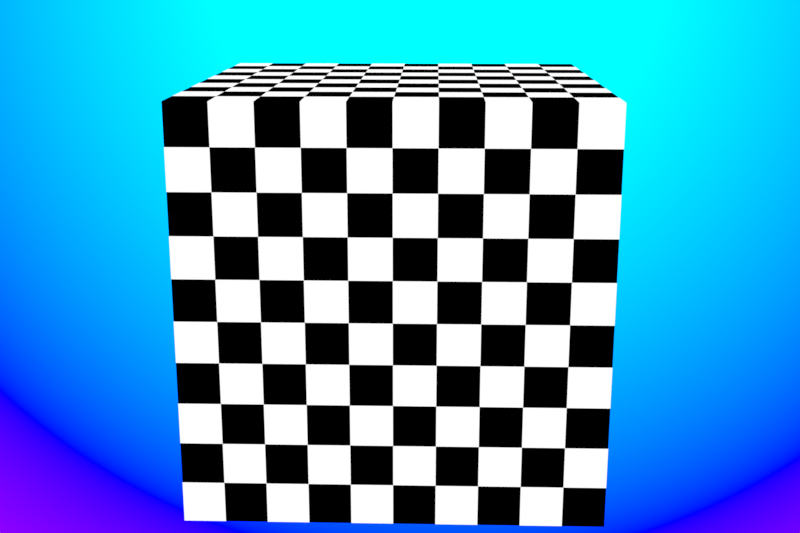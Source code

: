 # Source: checkered_cube_rainbow_sky.blend  (saved by Blender 3.0.42; exported with 4.5.12 LTS)
import bpy
from mathutils import Matrix  # noqa: F401  (used for matrix-valued properties, if any)

bpy.ops.wm.read_factory_settings(use_empty=True)
scene = bpy.context.scene
scene.name = 'Scene'

# ---- collections
col_collection = bpy.data.collections.new('Collection'); scene.collection.children.link(col_collection)

# ---- materials (node trees are filled in below, after node groups)
mat_material = bpy.data.materials.new('Material')
mat_material.use_transparent_shadow = False

# ---- node groups
ng_rainbow_sky = bpy.data.node_groups.new('Rainbow Sky', 'ShaderNodeTree')
_s = ng_rainbow_sky.interface.new_socket(name='Background', in_out='OUTPUT', socket_type='NodeSocketShader')
_N = ng_rainbow_sky.nodes; _L = ng_rainbow_sky.links
n0 = _N.new('ShaderNodeBackground'); n0.name = 'Background'; n0.location = (575, 87)
n1 = _N.new('ShaderNodeTexCoord'); n1.name = 'Texture Coordinate'; n1.location = (-575, -107)
n2 = _N.new('ShaderNodeMath'); n2.name = 'Math.001'; n2.location = (-12, -152)
n2.operation = 'DEGREES'
n3 = _N.new('ShaderNodeMath'); n3.name = 'Math'; n3.location = (-25, 43)
n3.operation = 'ARCCOSINE'
n4 = _N.new('ShaderNodeSeparateXYZ'); n4.name = 'Separate XYZ'; n4.location = (-213, -30)
n5 = _N.new('ShaderNodeMapRange'); n5.name = 'Map Range'; n5.location = (166, -85)
n5.inputs[2].default_value = 180.0
n6 = _N.new('NodeGroupInput'); n6.name = 'Group Input'; n6.location = (-775, 0)
n7 = _N.new('NodeGroupOutput'); n7.name = 'Group Output'; n7.location = (765, 0)
n8 = _N.new('ShaderNodeHueSaturation'); n8.name = 'Hue Saturation Value'; n8.location = (328, 152)
n8.inputs[1].default_value = 2.0
n8.inputs[2].default_value = 2.0
n8.inputs[4].default_value = (0.802, 0.0, 0.0, 1.0)
_L.new(n0.outputs[0], n7.inputs[0])
_L.new(n4.outputs[0], n3.inputs[0])
_L.new(n8.outputs[0], n0.inputs[0])
_L.new(n5.outputs[0], n8.inputs[0])
_L.new(n1.outputs[1], n4.inputs[0])
_L.new(n3.outputs[0], n2.inputs[0])
_L.new(n2.outputs[0], n5.inputs[0])
n7.is_active_output = True

# ---- material node trees
mat_material.use_nodes = True; mat_material.node_tree.nodes.clear()
_N = mat_material.node_tree.nodes; _L = mat_material.node_tree.links
n0 = _N.new('ShaderNodeOutputMaterial'); n0.name = 'Material Output'; n0.location = (300, 300)
n1 = _N.new('ShaderNodeEmission'); n1.name = 'Emission'; n1.location = (10, 300)
n2 = _N.new('ShaderNodeTexChecker'); n2.name = 'Checker Texture'; n2.location = (-180, 280)
n2.inputs[1].default_value = (1.0, 1.0, 1.0, 1.0)
n2.inputs[2].default_value = (0.0, 0.0, 0.0, 1.0)
n2.inputs[3].default_value = 10.0
_L.new(n1.outputs[0], n0.inputs[0])
_L.new(n2.outputs[0], n1.inputs[0])
n0.is_active_output = True

# ---- world
world_world = bpy.data.worlds.new('World'); scene.world = world_world
world_world.use_nodes = True; world_world.node_tree.nodes.clear()
_N = world_world.node_tree.nodes; _L = world_world.node_tree.links
n0 = _N.new('ShaderNodeOutputWorld'); n0.name = 'World Output'; n0.location = (300, 300)
n1 = _N.new('ShaderNodeGroup'); n1.name = 'Group'; n1.location = (66, 265)
n1.node_tree = ng_rainbow_sky
_L.new(n1.outputs[0], n0.inputs[0])
n0.is_active_output = True
world_world.color = (0.05088, 0.05088, 0.05088)
world_world.use_sun_shadow = False
world_world.sun_shadow_jitter_overblur = 0.0

# ---- cameras
cam_camera_001 = bpy.data.cameras.new('Camera.001')
cam_nerfdataset_camera = bpy.data.cameras.new('NeRFDataset Camera')

# ---- meshes
me_cube = bpy.data.meshes.new('Cube')
me_cube.from_pydata([(-1.0, -1.0, -1.0), (-1.0, -1.0, 1.0), (-1.0, 1.0, -1.0), (-1.0, 1.0, 1.0), (1.0, -1.0, -1.0), (1.0, -1.0, 1.0), (1.0, 1.0, -1.0), (1.0, 1.0, 1.0)], [], [(0, 1, 3, 2), (2, 3, 7, 6), (6, 7, 5, 4), (4, 5, 1, 0), (2, 6, 4, 0), (7, 3, 1, 5)])
_uv = me_cube.uv_layers.new(name='UVMap')
_uv.uv.foreach_set('vector', [0.375, 0.0, 0.625, 0.0, 0.625, 0.25, 0.375, 0.25, 0.375, 0.25, 0.625, 0.25, 0.625, 0.5, 0.375, 0.5, 0.375, 0.5, 0.625, 0.5, 0.625, 0.75, 0.375, 0.75, 0.375, 0.75, 0.625, 0.75, 0.625, 1.0, 0.375, 1.0, 0.125, 0.5, 0.375, 0.5, 0.375, 0.75, 0.125, 0.75, 0.625, 0.5, 0.875, 0.5, 0.875, 0.75, 0.625, 0.75])
me_cube.materials.append(mat_material)
me_cube.use_remesh_fix_poles = True
me_cube.use_remesh_preserve_attributes = False
me_cube.update()

# ---- objects
ob_camera = bpy.data.objects.new('Camera', cam_camera_001)
ob_nerfdataset_sphere = bpy.data.objects.new('NeRFDataset Sphere', None)
ob_nerfdataset_camera = bpy.data.objects.new('NeRFDataset Camera', cam_nerfdataset_camera)
ob_cube = bpy.data.objects.new('Cube', me_cube)

# ---- transforms, parenting, visibility, modifiers, constraints
ob_camera.location = (0.0, 0.0, 0.0)
ob_camera.rotation_euler = (0.8574, 0.009795, -2.877)
ob_nerfdataset_sphere.location = (0.0, 0.0, 0.0)
ob_nerfdataset_sphere.empty_display_type = 'SPHERE'
ob_nerfdataset_sphere.empty_display_size = 3.0
ob_nerfdataset_camera.location = (2.896, 0.09102, 0.7765)
ob_nerfdataset_camera.rotation_euler = (1.309, 1.206e-08, 1.602)
ob_nerfdataset_camera.scale = (1.0, 1.0, 1.0)
ob_cube.location = (0.0, 0.0, 0.0)
ob_cube.scale = (0.5, 0.5, 0.5)

# ---- collection membership
col_collection.objects.link(ob_camera)
col_collection.objects.link(ob_nerfdataset_sphere)
col_collection.objects.link(ob_nerfdataset_camera)
col_collection.objects.link(ob_cube)

# ---- scene / render settings (as saved in the file)
scene.camera = ob_nerfdataset_camera
scene.frame_start = 120; scene.frame_end = 120; scene.frame_set(0)
scene.render.engine = 'BLENDER_EEVEE_NEXT'
scene.render.resolution_x = 720
scene.render.resolution_y = 480
scene.cycles.sampling_pattern = 'TABULATED_SOBOL'
scene.cycles.use_light_tree = False
scene.view_settings.view_transform = 'Standard'
bpy.context.view_layer.update()
